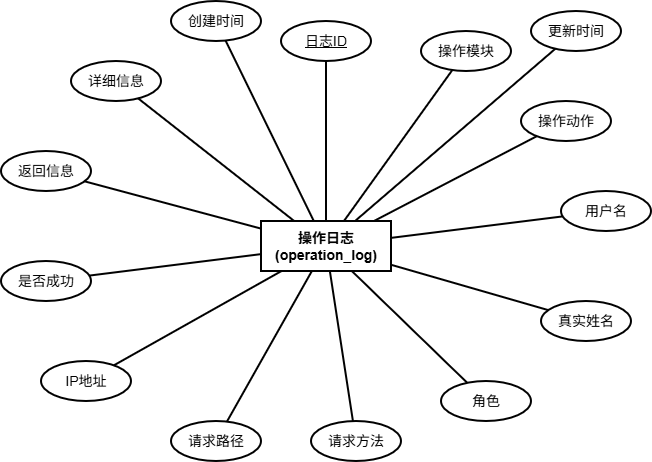

The diagram above was exported from draw.io. Its source (the exported page's mxGraphModel, read from the mxfile embedded in the PNG):
<mxGraphModel dx="1042" dy="626" grid="0" gridSize="10" guides="1" tooltips="1" connect="1" arrows="1" fold="1" page="1" pageScale="1" pageWidth="291" pageHeight="413" math="0" shadow="0">
  <root>
    <mxCell id="0" />
    <mxCell id="1" parent="0" />
    <mxCell id="center" parent="1" style="rounded=0;whiteSpace=wrap;html=1;fillColor=none;strokeColor=#010101;fontColor=#000000;strokeWidth=2;fontSize=14;fontStyle=1;" value="操作日志&#10;(operation_log)" vertex="1">
      <mxGeometry height="50" width="130" x="340" y="280" as="geometry" />
    </mxCell>
    <mxCell id="a1" parent="1" style="ellipse;whiteSpace=wrap;html=1;fillColor=none;strokeColor=#010101;fontColor=#000000;strokeWidth=2;fontSize=14;" value="&lt;u&gt;日志ID&lt;/u&gt;" vertex="1">
      <mxGeometry height="40" width="90" x="360" y="80" as="geometry" />
    </mxCell>
    <mxCell id="a2" parent="1" style="ellipse;whiteSpace=wrap;html=1;fillColor=none;strokeColor=#010101;fontColor=#000000;strokeWidth=2;fontSize=14;" value="操作模块" vertex="1">
      <mxGeometry height="40" width="90" x="500" y="90" as="geometry" />
    </mxCell>
    <mxCell id="a3" parent="1" style="ellipse;whiteSpace=wrap;html=1;fillColor=none;strokeColor=#010101;fontColor=#000000;strokeWidth=2;fontSize=14;" value="操作动作" vertex="1">
      <mxGeometry height="40" width="90" x="600" y="160" as="geometry" />
    </mxCell>
    <mxCell id="a4" parent="1" style="ellipse;whiteSpace=wrap;html=1;fillColor=none;strokeColor=#010101;fontColor=#000000;strokeWidth=2;fontSize=14;" value="用户名" vertex="1">
      <mxGeometry height="40" width="90" x="640" y="250" as="geometry" />
    </mxCell>
    <mxCell id="a5" parent="1" style="ellipse;whiteSpace=wrap;html=1;fillColor=none;strokeColor=#010101;fontColor=#000000;strokeWidth=2;fontSize=14;" value="真实姓名" vertex="1">
      <mxGeometry height="40" width="90" x="620" y="360" as="geometry" />
    </mxCell>
    <mxCell id="a6" parent="1" style="ellipse;whiteSpace=wrap;html=1;fillColor=none;strokeColor=#010101;fontColor=#000000;strokeWidth=2;fontSize=14;" value="角色" vertex="1">
      <mxGeometry height="40" width="90" x="520" y="440" as="geometry" />
    </mxCell>
    <mxCell id="a7" parent="1" style="ellipse;whiteSpace=wrap;html=1;fillColor=none;strokeColor=#010101;fontColor=#000000;strokeWidth=2;fontSize=14;" value="请求方法" vertex="1">
      <mxGeometry height="40" width="90" x="390" y="480" as="geometry" />
    </mxCell>
    <mxCell id="a8" parent="1" style="ellipse;whiteSpace=wrap;html=1;fillColor=none;strokeColor=#010101;fontColor=#000000;strokeWidth=2;fontSize=14;" value="请求路径" vertex="1">
      <mxGeometry height="40" width="90" x="250" y="480" as="geometry" />
    </mxCell>
    <mxCell id="a9" parent="1" style="ellipse;whiteSpace=wrap;html=1;fillColor=none;strokeColor=#010101;fontColor=#000000;strokeWidth=2;fontSize=14;" value="IP地址" vertex="1">
      <mxGeometry height="40" width="90" x="120" y="420" as="geometry" />
    </mxCell>
    <mxCell id="a10" parent="1" style="ellipse;whiteSpace=wrap;html=1;fillColor=none;strokeColor=#010101;fontColor=#000000;strokeWidth=2;fontSize=14;" value="是否成功" vertex="1">
      <mxGeometry height="40" width="90" x="80" y="320" as="geometry" />
    </mxCell>
    <mxCell id="a11" parent="1" style="ellipse;whiteSpace=wrap;html=1;fillColor=none;strokeColor=#010101;fontColor=#000000;strokeWidth=2;fontSize=14;" value="返回信息" vertex="1">
      <mxGeometry height="40" width="90" x="80" y="210" as="geometry" />
    </mxCell>
    <mxCell id="a12" parent="1" style="ellipse;whiteSpace=wrap;html=1;fillColor=none;strokeColor=#010101;fontColor=#000000;strokeWidth=2;fontSize=14;" value="详细信息" vertex="1">
      <mxGeometry height="40" width="90" x="150" y="120" as="geometry" />
    </mxCell>
    <mxCell id="a13" parent="1" style="ellipse;whiteSpace=wrap;html=1;fillColor=none;strokeColor=#010101;fontColor=#000000;strokeWidth=2;fontSize=14;" value="创建时间" vertex="1">
      <mxGeometry height="40" width="90" x="250" y="60" as="geometry" />
    </mxCell>
    <mxCell id="a14" parent="1" style="ellipse;whiteSpace=wrap;html=1;fillColor=none;strokeColor=#010101;fontColor=#000000;strokeWidth=2;fontSize=14;" value="更新时间" vertex="1">
      <mxGeometry height="40" width="90" x="610" y="70" as="geometry" />
    </mxCell>
    <mxCell id="e1" edge="1" parent="1" source="center" style="edgeStyle=none;html=1;endArrow=none;strokeColor=#010101;strokeWidth=2;fontSize=14;fontColor=#000000;" target="a1">
      <mxGeometry relative="1" as="geometry" />
    </mxCell>
    <mxCell id="e2" edge="1" parent="1" source="center" style="edgeStyle=none;html=1;endArrow=none;strokeColor=#010101;strokeWidth=2;fontSize=14;fontColor=#000000;" target="a2">
      <mxGeometry relative="1" as="geometry" />
    </mxCell>
    <mxCell id="e3" edge="1" parent="1" source="center" style="edgeStyle=none;html=1;endArrow=none;strokeColor=#010101;strokeWidth=2;fontSize=14;fontColor=#000000;" target="a3">
      <mxGeometry relative="1" as="geometry" />
    </mxCell>
    <mxCell id="e4" edge="1" parent="1" source="center" style="edgeStyle=none;html=1;endArrow=none;strokeColor=#010101;strokeWidth=2;fontSize=14;fontColor=#000000;" target="a4">
      <mxGeometry relative="1" as="geometry" />
    </mxCell>
    <mxCell id="e5" edge="1" parent="1" source="center" style="edgeStyle=none;html=1;endArrow=none;strokeColor=#010101;strokeWidth=2;fontSize=14;fontColor=#000000;" target="a5">
      <mxGeometry relative="1" as="geometry" />
    </mxCell>
    <mxCell id="e6" edge="1" parent="1" source="center" style="edgeStyle=none;html=1;endArrow=none;strokeColor=#010101;strokeWidth=2;fontSize=14;fontColor=#000000;" target="a6">
      <mxGeometry relative="1" as="geometry" />
    </mxCell>
    <mxCell id="e7" edge="1" parent="1" source="center" style="edgeStyle=none;html=1;endArrow=none;strokeColor=#010101;strokeWidth=2;fontSize=14;fontColor=#000000;" target="a7">
      <mxGeometry relative="1" as="geometry" />
    </mxCell>
    <mxCell id="e8" edge="1" parent="1" source="center" style="edgeStyle=none;html=1;endArrow=none;strokeColor=#010101;strokeWidth=2;fontSize=14;fontColor=#000000;" target="a8">
      <mxGeometry relative="1" as="geometry" />
    </mxCell>
    <mxCell id="e9" edge="1" parent="1" source="center" style="edgeStyle=none;html=1;endArrow=none;strokeColor=#010101;strokeWidth=2;fontSize=14;fontColor=#000000;" target="a9">
      <mxGeometry relative="1" as="geometry" />
    </mxCell>
    <mxCell id="e10" edge="1" parent="1" source="center" style="edgeStyle=none;html=1;endArrow=none;strokeColor=#010101;strokeWidth=2;fontSize=14;fontColor=#000000;" target="a10">
      <mxGeometry relative="1" as="geometry" />
    </mxCell>
    <mxCell id="e11" edge="1" parent="1" source="center" style="edgeStyle=none;html=1;endArrow=none;strokeColor=#010101;strokeWidth=2;fontSize=14;fontColor=#000000;" target="a11">
      <mxGeometry relative="1" as="geometry" />
    </mxCell>
    <mxCell id="e12" edge="1" parent="1" source="center" style="edgeStyle=none;html=1;endArrow=none;strokeColor=#010101;strokeWidth=2;fontSize=14;fontColor=#000000;" target="a12">
      <mxGeometry relative="1" as="geometry" />
    </mxCell>
    <mxCell id="e13" edge="1" parent="1" source="center" style="edgeStyle=none;html=1;endArrow=none;strokeColor=#010101;strokeWidth=2;fontSize=14;fontColor=#000000;" target="a13">
      <mxGeometry relative="1" as="geometry" />
    </mxCell>
    <mxCell id="e14" edge="1" parent="1" source="center" style="edgeStyle=none;html=1;endArrow=none;strokeColor=#010101;strokeWidth=2;fontSize=14;fontColor=#000000;" target="a14">
      <mxGeometry relative="1" as="geometry" />
    </mxCell>
  </root>
</mxGraphModel>